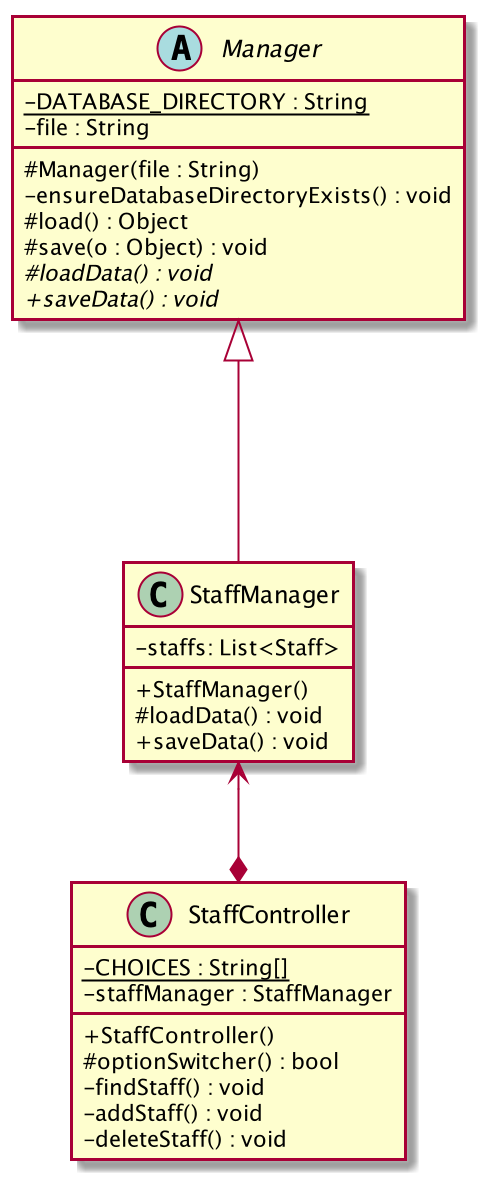

The diagram above was rendered by PlantUML. Its source (embedded in the PNG):
@startuml
skinparam classAttributeIconSize 0
abstract class Manager {
-{static}DATABASE_DIRECTORY : String
-file : String
#Manager(file : String)
-ensureDatabaseDirectoryExists() : void
#load() : Object
#save(o : Object) : void
#{abstract}loadData() : void
+{abstract}saveData() : void
}

class StaffManager {
-staffs: List<Staff>
+StaffManager()
#loadData() : void
+saveData() : void
}

class StaffController {
-{static}CHOICES : String[]
-staffManager : StaffManager
+StaffController()
#optionSwitcher() : bool
-findStaff() : void
-addStaff() : void
-deleteStaff() : void
}

Manager <|--- StaffManager
StaffManager <--* StaffController
@enduml